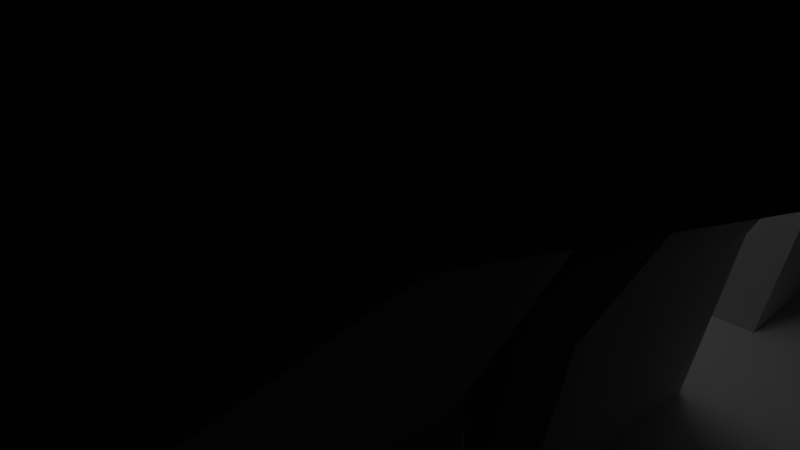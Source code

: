 # Source: Thread_Center_Hole.blend  (saved by Blender 2.63.0; exported with 4.5.12 LTS)
import bpy
from mathutils import Matrix  # noqa: F401  (used for matrix-valued properties, if any)

bpy.ops.wm.read_factory_settings(use_empty=True)
scene = bpy.context.scene
scene.name = 'Scene'

# ---- collections
col_collection_1 = bpy.data.collections.new('Collection 1'); scene.collection.children.link(col_collection_1)

# ---- world
world_world = bpy.data.worlds.new('World'); scene.world = world_world
world_world.color = (0.05088, 0.05088, 0.05088)
world_world.use_sun_shadow = False
world_world.sun_shadow_jitter_overblur = 0.0
world_world.cycles.sampling_method = 'MANUAL'
world_world.cycles.sample_map_resolution = 256

# ---- cameras
cam_camera = bpy.data.cameras.new('Camera')
cam_camera.clip_end = 100.0
cam_camera.lens = 35.0
cam_camera.sensor_width = 32.0
cam_camera.sensor_height = 18.0
cam_camera.ortho_scale = 7.314
cam_camera.dof.focus_distance = 0.0
cam_camera.dof.aperture_fstop = 128.0

# ---- lights
light_lamp = bpy.data.lights.new('Lamp', 'POINT')
light_lamp.transmission_factor = 0.0
light_lamp.cutoff_distance = 30.0
light_lamp.energy = 100.0
light_lamp.shadow_buffer_clip_start = 1.001
light_lamp.shadow_soft_size = 1.0
light_lamp.shadow_maximum_resolution = 0.006
light_lamp.use_absolute_resolution = True
light_lamp.cycles.use_multiple_importance_sampling = False

# ---- meshes
me_cylinder = bpy.data.meshes.new('Cylinder')
me_cylinder.from_pydata([(0.0, 1.0, -1.0), (0.1951, 0.9808, -1.0), (0.3827, 0.9239, -1.0), (0.5556, 0.8315, -1.0), (0.7071, 0.7071, -1.0), (0.8315, 0.5556, -1.0), (0.9239, 0.3827, -1.0), (0.9808, 0.1951, -1.0), (1.0, 7.55e-08, -1.0), (0.9808, -0.1951, -1.0), (0.9239, -0.3827, -1.0), (0.8315, -0.5556, -1.0), (0.7071, -0.7071, -1.0), (0.5556, -0.8315, -1.0), (0.3827, -0.9239, -1.0), (0.1951, -0.9808, -1.0), (-3.258e-07, -1.0, -1.0), (-0.1951, -0.9808, -1.0), (-0.3827, -0.9239, -1.0), (-0.5556, -0.8315, -1.0), (-0.7071, -0.7071, -1.0), (-0.8315, -0.5556, -1.0), (-0.9239, -0.3827, -1.0), (-0.9808, -0.1951, -1.0), (-1.0, 9.656e-07, -1.0), (-0.9808, 0.1951, -1.0), (-0.9239, 0.3827, -1.0), (-0.8315, 0.5556, -1.0), (-0.7071, 0.7071, -1.0), (-0.5556, 0.8315, -1.0), (-0.3827, 0.9239, -1.0), (-0.1951, 0.9808, -1.0), (1.605e-06, 1.0, 1.0), (0.1951, 0.9808, 1.0), (0.3827, 0.9239, 1.0), (0.5556, 0.8315, 1.0), (0.7071, 0.7071, 1.0), (0.8315, 0.5556, 1.0), (0.9239, 0.3827, 1.0), (0.9808, 0.1951, 1.0), (1.0, -2.245e-06, 1.0), (0.9808, -0.1951, 1.0), (0.9239, -0.3827, 1.0), (0.8315, -0.5556, 1.0), (0.7071, -0.7071, 1.0), (0.5556, -0.8315, 1.0), (0.3827, -0.9239, 1.0), (0.1951, -0.9808, 1.0), (9.298e-07, -1.0, 1.0), (-0.1951, -0.9808, 1.0), (-0.3827, -0.9239, 1.0), (-0.5556, -0.8315, 1.0), (-0.7071, -0.7071, 1.0), (-0.8315, -0.5556, 1.0), (-0.9239, -0.3827, 1.0), (-0.9808, -0.1951, 1.0), (-1.0, -4.105e-06, 1.0), (-0.9808, 0.1951, 1.0), (-0.9239, 0.3827, 1.0), (-0.8315, 0.5556, 1.0), (-0.7071, 0.7071, 1.0), (-0.5556, 0.8315, 1.0), (-0.3827, 0.9239, 1.0), (-0.1951, 0.9808, 1.0), (0.0, 0.0, -1.0), (0.0, 0.0, 1.0)], [], [(64, 0, 1), (65, 33, 32), (64, 1, 2), (65, 34, 33), (64, 2, 3), (65, 35, 34), (64, 3, 4), (65, 36, 35), (64, 4, 5), (65, 37, 36), (64, 5, 6), (65, 38, 37), (64, 6, 7), (65, 39, 38), (64, 7, 8), (65, 40, 39), (64, 8, 9), (65, 41, 40), (64, 9, 10), (65, 42, 41), (64, 10, 11), (65, 43, 42), (64, 11, 12), (65, 44, 43), (64, 12, 13), (65, 45, 44), (64, 13, 14), (65, 46, 45), (64, 14, 15), (65, 47, 46), (64, 15, 16), (65, 48, 47), (64, 16, 17), (65, 49, 48), (64, 17, 18), (65, 50, 49), (64, 18, 19), (65, 51, 50), (64, 19, 20), (65, 52, 51), (64, 20, 21), (65, 53, 52), (64, 21, 22), (65, 54, 53), (64, 22, 23), (65, 55, 54), (64, 23, 24), (65, 56, 55), (64, 24, 25), (65, 57, 56), (64, 25, 26), (65, 58, 57), (64, 26, 27), (65, 59, 58), (64, 27, 28), (65, 60, 59), (64, 28, 29), (65, 61, 60), (64, 29, 30), (65, 62, 61), (64, 30, 31), (65, 63, 62), (31, 0, 64), (65, 32, 63), (0, 32, 33, 1), (1, 33, 34, 2), (2, 34, 35, 3), (3, 35, 36, 4), (4, 36, 37, 5), (5, 37, 38, 6), (6, 38, 39, 7), (7, 39, 40, 8), (8, 40, 41, 9), (9, 41, 42, 10), (10, 42, 43, 11), (11, 43, 44, 12), (12, 44, 45, 13), (13, 45, 46, 14), (14, 46, 47, 15), (15, 47, 48, 16), (16, 48, 49, 17), (17, 49, 50, 18), (18, 50, 51, 19), (19, 51, 52, 20), (20, 52, 53, 21), (21, 53, 54, 22), (22, 54, 55, 23), (23, 55, 56, 24), (24, 56, 57, 25), (25, 57, 58, 26), (26, 58, 59, 27), (27, 59, 60, 28), (28, 60, 61, 29), (29, 61, 62, 30), (30, 62, 63, 31), (32, 0, 31, 63)])
me_cylinder.use_remesh_preserve_volume = False
me_cylinder.use_remesh_preserve_attributes = False
me_cylinder.use_mirror_vertex_groups = False
me_cylinder.update()
me_thread_fixed_002 = bpy.data.meshes.new('Thread fixed.002')
me_thread_fixed_002.from_pydata([(-8.248, -8.004, -0.002), (-15.75, -8.006, 0.0), (-4.25, -7.776, -0.002), (-8.586, -8.004, 1.022), (-11.03, -8.004, 1.408), (-4.252, 4.25, -0.002), (-11.75, 2.302, 0.0), (-11.75, 7.996, 0.0), (-8.25, 7.996, -0.002), (-4.254, 7.996, -0.002), (-1.754, -2.25, -0.002), (-15.75, 6.25, 0.0), (-1.754, 1.75, -0.002), (-15.75, -7.982, 0.0), (-4.252, 0.248, -0.002), (-8.25, 2.632, -0.002), (-8.25, -8.004, 0.0), (-4.254, -8.006, -0.002), (-4.454, -8.006, -0.002), (-4.25, 5.974, -0.002), (-4.252, 5.75, -0.002), (-15.75, 7.996, 0.0), (-15.75, 7.75, 0.0), (-4.252, -2.25, -0.002), (-4.252, -2.248, -0.002), (-1.752, -2.25, -0.002), (-1.752, -2.252, -0.002), (-1.752, -3.75, -0.002), (-1.754, -3.75, -0.002), (-4.252, 1.75, -0.002), (-4.252, 1.752, -0.002), (-1.752, 1.75, -0.002), (-1.752, 1.748, -0.002), (-1.752, 0.248, -0.002), (-1.754, 0.248, -0.002), (-1.754, 5.75, -0.002), (-1.752, 5.75, -0.002), (-1.752, 5.748, -0.002), (-1.752, 4.25, -0.002), (-1.754, 4.25, -0.002), (-8.284, -8.004, 0.34), (-8.284, 7.996, 0.34), (-8.586, 7.996, 1.022), (-8.546, 7.996, 0.972), (-9.46, -8.004, 1.656), (-9.66, 7.996, 1.716), (-11.03, 7.996, 1.408), (-10.97, 7.996, 1.454), (-8.342, 7.996, 0.532), (-9.46, 7.996, 1.656), (-9.332, 7.996, 1.616), (-10.54, 7.996, 1.656), (-11.66, 7.996, 0.532), (-8.546, -8.004, 0.972), (-9.332, -8.004, 1.616), (-10.97, -8.004, 1.454), (-11.62, -8.004, 0.668), (-11.75, -8.004, 0.0), (-8.764, 7.996, 1.236), (-8.974, 7.996, 1.408), (-10.34, -8.004, 1.716), (-10.0, 7.996, 1.748), (-10.34, 7.996, 1.716), (-11.24, 7.996, 1.236), (-11.42, 7.996, 1.022), (-11.62, 7.996, 0.668), (-8.764, -8.004, 1.236), (-9.66, -8.004, 1.716), (-10.0, -8.004, 1.75), (-11.24, -8.004, 1.236), (-8.384, 7.996, 0.668), (-8.384, -8.004, 0.668), (-8.342, -8.004, 0.532), (-9.028, 7.996, 1.454), (-9.028, -8.004, 1.454), (-8.974, -8.004, 1.408), (-10.67, 7.996, 1.616), (-10.67, -8.004, 1.616), (-10.54, -8.004, 1.656), (-11.46, 7.996, 0.972), (-11.46, -8.004, 0.972), (-11.42, -8.004, 1.022), (-11.72, 7.996, 0.34), (-11.72, -8.004, 0.34), (-11.66, -8.004, 0.532), (-4.53, 7.996, 1.756), (-5.348, 7.996, 3.36), (-6.62, 7.996, 4.632), (-8.222, 7.996, 5.448), (-10.0, 7.996, 5.732), (-11.78, 7.996, 5.45), (-13.38, 7.996, 4.634), (-14.65, 7.996, 3.362), (-15.75, 3.75, 0.0), (-15.47, 7.996, 1.758), (-4.252, -7.75, -0.002), (-4.252, -6.25, -0.002), (-4.53, -8.006, 1.756), (-5.348, -8.006, 3.36), (-6.62, -8.006, 4.632), (-8.222, -8.006, 5.448), (-10.0, -8.006, 5.732), (-11.78, -8.006, 5.45), (-13.38, -8.006, 4.634), (-14.65, -8.006, 3.362), (-15.47, -8.006, 1.758), (-15.75, -4.25, 0.0), (-18.25, -4.25, 0.0), (-15.75, -5.75, 0.0), (-18.25, -5.75, 0.0), (-15.47, -5.55, 1.778), (-17.85, -5.55, 2.55), (-17.85, -4.05, 2.55), (-15.47, -4.05, 1.778), (-14.65, -3.85, 3.38), (-16.67, -3.85, 4.85), (-14.65, -5.35, 3.38), (-16.67, -5.35, 4.85), (-13.38, -5.15, 4.652), (-14.85, -5.15, 6.676), (-14.85, -3.65, 6.676), (-13.38, -3.65, 4.652), (-11.78, -3.45, 5.47), (-12.55, -3.45, 7.848), (-11.78, -4.95, 5.47), (-12.55, -4.95, 7.848), (-10.0, -4.75, 5.75), (-10.0, -4.75, 8.25), (-10.0, -3.25, 8.25), (-10.0, -3.25, 5.75), (-8.222, -3.05, 5.468), (-7.45, -3.05, 7.846), (-8.222, -4.55, 5.468), (-7.45, -4.55, 7.846), (-6.62, -4.35, 4.65), (-5.15, -4.35, 6.674), (-5.15, -2.85, 6.674), (-6.62, -2.85, 4.65), (-5.348, -2.65, 3.378), (-3.324, -2.65, 4.848), (-5.348, -4.15, 3.378), (-3.324, -4.15, 4.848), (-4.53, -3.95, 1.776), (-4.252, -3.75, -0.002), (-2.152, -3.95, 2.548), (-1.75, -3.75, 0.0), (-1.75, -2.25, 0.0), (-2.152, -2.45, 2.548), (-4.25, -2.25, 0.0), (-4.53, -2.45, 1.776), (-15.75, -0.25, 0.0), (-18.25, -0.25, 0.0), (-15.75, -1.75, 0.0), (-18.25, -1.75, 0.0), (-15.47, -1.55, 1.778), (-17.85, -1.55, 2.55), (-17.85, -0.05, 2.55), (-15.47, -0.05, 1.778), (-14.65, 0.15, 3.38), (-16.67, 0.15, 4.85), (-14.65, -1.35, 3.38), (-16.67, -1.35, 4.85), (-13.38, -1.15, 4.652), (-14.85, -1.15, 6.676), (-14.85, 0.35, 6.676), (-13.38, 0.35, 4.652), (-11.78, 0.55, 5.47), (-12.55, 0.55, 7.848), (-11.78, -0.95, 5.47), (-12.55, -0.95, 7.848), (-10.0, -0.75, 5.75), (-10.0, -0.75, 8.25), (-10.0, 0.75, 8.25), (-10.0, 0.75, 5.75), (-8.222, 0.95, 5.468), (-7.45, 0.95, 7.846), (-8.222, -0.55, 5.468), (-7.45, -0.55, 7.846), (-6.62, -0.35, 4.65), (-5.15, -0.35, 6.674), (-5.15, 1.15, 6.674), (-6.62, 1.15, 4.65), (-5.348, 1.35, 3.378), (-3.324, 1.35, 4.848), (-5.348, -0.15, 3.378), (-3.324, -0.15, 4.848), (-4.53, 0.05, 1.776), (-4.25, 0.248, 0.0), (-2.152, 0.05, 2.548), (-1.75, 0.248, 0.0), (-1.75, 1.75, 0.0), (-2.152, 1.55, 2.548), (-4.25, 1.75, 0.0), (-4.53, 1.55, 1.776), (-18.25, 3.75, 0.0), (-15.75, 2.25, 0.0), (-18.25, 2.25, 0.0), (-15.47, 2.45, 1.778), (-17.85, 2.45, 2.55), (-15.47, 3.95, 1.778), (-17.85, 3.95, 2.55), (-14.65, 4.15, 3.38), (-16.67, 4.15, 4.85), (-14.65, 2.65, 3.38), (-16.67, 2.65, 4.85), (-13.38, 2.85, 4.652), (-14.85, 2.85, 6.676), (-13.38, 4.35, 4.652), (-14.85, 4.35, 6.676), (-11.78, 4.55, 5.47), (-12.55, 4.55, 7.848), (-11.78, 3.05, 5.47), (-12.55, 3.05, 7.848), (-10.0, 3.25, 5.75), (-10.0, 3.25, 8.25), (-10.0, 4.75, 5.75), (-10.0, 4.75, 8.25), (-8.222, 4.95, 5.468), (-7.45, 4.95, 7.846), (-8.222, 3.45, 5.468), (-7.45, 3.45, 7.846), (-6.62, 3.65, 4.65), (-5.15, 3.65, 6.674), (-6.62, 5.15, 4.65), (-5.15, 5.15, 6.674), (-5.348, 5.35, 3.378), (-3.324, 5.35, 4.848), (-5.348, 3.85, 3.378), (-3.324, 3.85, 4.848), (-4.53, 4.05, 1.776), (-4.25, 4.25, 0.0), (-2.152, 4.05, 2.548), (-1.75, 4.25, 0.0), (-4.53, 5.55, 1.776), (-1.75, 5.75, 0.0), (-2.152, 5.55, 2.548), (-4.25, 5.75, 0.0)], [], [(2, 15, 95), (15, 96, 95), (15, 143, 96), (0, 16, 15), (18, 0, 15), (30, 29, 15), (15, 8, 30), (93, 11, 6), (6, 57, 93), (6, 11, 22), (22, 21, 6), (8, 20, 39), (39, 5, 8), (10, 26, 27), (27, 23, 10), (108, 57, 13), (1, 13, 57), (57, 105, 1), (236, 9, 85), (236, 19, 9), (187, 148, 24), (24, 14, 187), (23, 148, 146), (146, 10, 23), (230, 192, 30), (30, 5, 230), (12, 33, 34), (34, 29, 12), (29, 192, 190), (190, 12, 29), (236, 35, 20), (236, 234, 35), (14, 15, 29), (29, 34, 14), (15, 2, 18), (2, 17, 18), (8, 9, 19), (8, 15, 40), (40, 41, 8), (41, 85, 8), (0, 18, 40), (16, 0, 40), (82, 7, 21), (21, 94, 82), (105, 110, 13), (13, 1, 105), (97, 2, 95), (2, 97, 17), (108, 109, 107), (107, 106, 108), (27, 26, 146), (146, 145, 27), (28, 145, 143), (152, 153, 151), (151, 150, 152), (33, 32, 190), (190, 189, 33), (34, 189, 187), (187, 14, 34), (194, 93, 195), (195, 196, 194), (35, 36, 37), (37, 39, 35), (38, 37, 234), (234, 232, 38), (39, 232, 230), (230, 5, 39), (53, 3, 42), (42, 43, 53), (49, 50, 54), (54, 45, 49), (55, 4, 46), (46, 47, 55), (53, 43, 70), (70, 71, 53), (59, 87, 86), (86, 58, 59), (54, 50, 73), (73, 74, 54), (88, 87, 73), (73, 50, 88), (90, 89, 61), (61, 62, 90), (55, 47, 76), (76, 77, 55), (64, 92, 91), (91, 63, 64), (56, 65, 79), (79, 80, 56), (57, 6, 82), (82, 83, 57), (40, 72, 70), (70, 48, 40), (66, 75, 73), (73, 59, 66), (60, 78, 76), (76, 51, 60), (69, 81, 79), (79, 64, 69), (56, 84, 82), (82, 52, 56), (3, 66, 58), (58, 42, 3), (68, 60, 61), (61, 67, 68), (4, 69, 63), (63, 46, 4), (70, 43, 86), (86, 85, 70), (61, 89, 88), (76, 47, 91), (91, 90, 76), (79, 94, 92), (92, 64, 79), (40, 18, 97), (97, 72, 40), (53, 97, 98), (98, 3, 53), (98, 99, 66), (66, 3, 98), (54, 99, 100), (100, 44, 54), (100, 101, 67), (67, 44, 100), (60, 101, 102), (102, 78, 60), (55, 102, 103), (103, 4, 55), (103, 104, 69), (69, 4, 103), (56, 104, 105), (105, 84, 56), (30, 8, 5), (23, 15, 24), (143, 15, 23), (93, 57, 195), (195, 57, 150), (7, 6, 21), (7, 82, 6), (150, 57, 152), (152, 57, 106), (106, 57, 108), (20, 8, 19), (28, 23, 27), (23, 28, 143), (85, 9, 8), (26, 10, 25), (25, 10, 146), (12, 31, 32), (190, 31, 12), (22, 11, 94), (94, 11, 93), (33, 12, 32), (37, 38, 39), (110, 108, 13), (152, 106, 154), (106, 107, 113), (14, 24, 15), (195, 150, 197), (150, 151, 157), (93, 194, 199), (20, 35, 39), (16, 40, 15), (97, 18, 17), (236, 20, 19), (22, 94, 21), (24, 148, 23), (146, 26, 25), (145, 28, 27), (30, 192, 29), (190, 32, 31), (189, 34, 33), (35, 234, 36), (234, 37, 36), (232, 39, 38), (42, 58, 86), (88, 49, 45), (46, 63, 91), (48, 41, 40), (85, 41, 48), (86, 43, 42), (44, 45, 54), (67, 45, 44), (67, 61, 45), (45, 61, 88), (51, 62, 60), (90, 62, 51), (91, 47, 46), (52, 65, 56), (94, 65, 52), (60, 68, 101), (48, 70, 85), (87, 59, 73), (50, 49, 88), (51, 76, 90), (52, 82, 94), (53, 71, 97), (54, 74, 99), (55, 77, 102), (56, 80, 104), (57, 83, 105), (66, 59, 58), (62, 61, 60), (69, 64, 63), (94, 79, 65), (75, 66, 99), (68, 67, 101), (81, 69, 104), (71, 70, 72), (72, 97, 71), (74, 73, 75), (75, 99, 74), (77, 76, 78), (78, 102, 77), (80, 79, 81), (81, 104, 80), (83, 82, 84), (84, 105, 83), (236, 85, 233), (233, 86, 225), (86, 233, 85), (225, 87, 223), (87, 225, 86), (223, 88, 217), (88, 223, 87), (217, 89, 215), (89, 217, 88), (215, 90, 209), (90, 215, 89), (209, 91, 207), (91, 209, 90), (207, 92, 201), (92, 207, 91), (201, 94, 199), (94, 201, 92), (94, 93, 199), (97, 95, 96), (143, 97, 96), (97, 143, 142), (142, 98, 97), (98, 142, 140), (140, 99, 98), (99, 140, 134), (134, 100, 99), (100, 134, 132), (132, 101, 100), (101, 132, 126), (126, 102, 101), (102, 126, 124), (124, 103, 102), (103, 124, 118), (118, 104, 103), (104, 118, 116), (116, 105, 104), (105, 116, 110), (154, 106, 113), (113, 107, 112), (107, 109, 111), (111, 112, 107), (109, 108, 110), (110, 111, 109), (111, 110, 116), (116, 117, 111), (112, 111, 117), (117, 115, 112), (112, 114, 113), (114, 112, 115), (113, 160, 154), (160, 113, 114), (114, 162, 160), (162, 114, 121), (115, 121, 114), (121, 115, 120), (115, 117, 119), (119, 120, 115), (117, 116, 118), (118, 119, 117), (119, 118, 124), (124, 125, 119), (120, 119, 125), (125, 123, 120), (120, 122, 121), (122, 120, 123), (121, 168, 162), (168, 121, 122), (122, 170, 168), (170, 122, 129), (123, 129, 122), (129, 123, 128), (123, 125, 127), (127, 128, 123), (125, 124, 126), (126, 127, 125), (127, 126, 132), (132, 133, 127), (128, 127, 133), (133, 131, 128), (128, 130, 129), (130, 128, 131), (129, 176, 170), (176, 129, 130), (130, 178, 176), (178, 130, 137), (131, 137, 130), (137, 131, 136), (131, 133, 135), (135, 136, 131), (133, 132, 134), (134, 135, 133), (135, 134, 140), (140, 141, 135), (136, 135, 141), (141, 139, 136), (136, 138, 137), (138, 136, 139), (137, 184, 178), (184, 137, 138), (138, 186, 184), (186, 138, 149), (139, 149, 138), (149, 139, 147), (139, 141, 144), (144, 147, 139), (141, 140, 142), (142, 144, 141), (144, 142, 143), (143, 145, 144), (147, 144, 145), (145, 146, 147), (147, 148, 149), (148, 147, 146), (149, 187, 186), (187, 149, 148), (197, 150, 157), (157, 151, 156), (151, 153, 155), (155, 156, 151), (153, 152, 154), (154, 155, 153), (155, 154, 160), (160, 161, 155), (156, 155, 161), (161, 159, 156), (156, 158, 157), (158, 156, 159), (157, 203, 197), (203, 157, 158), (158, 205, 203), (205, 158, 165), (159, 165, 158), (165, 159, 164), (159, 161, 163), (163, 164, 159), (161, 160, 162), (162, 163, 161), (163, 162, 168), (168, 169, 163), (164, 163, 169), (169, 167, 164), (164, 166, 165), (166, 164, 167), (165, 211, 205), (211, 165, 166), (166, 213, 211), (213, 166, 173), (167, 173, 166), (173, 167, 172), (167, 169, 171), (171, 172, 167), (169, 168, 170), (170, 171, 169), (171, 170, 176), (176, 177, 171), (172, 171, 177), (177, 175, 172), (172, 174, 173), (174, 172, 175), (173, 219, 213), (219, 173, 174), (174, 221, 219), (221, 174, 181), (175, 181, 174), (181, 175, 180), (175, 177, 179), (179, 180, 175), (177, 176, 178), (178, 179, 177), (179, 178, 184), (184, 185, 179), (180, 179, 185), (185, 183, 180), (180, 182, 181), (182, 180, 183), (181, 227, 221), (227, 181, 182), (182, 229, 227), (229, 182, 193), (183, 193, 182), (193, 183, 191), (183, 185, 188), (188, 191, 183), (185, 184, 186), (186, 188, 185), (188, 186, 187), (187, 189, 188), (191, 188, 189), (189, 190, 191), (191, 192, 193), (192, 191, 190), (193, 230, 229), (230, 193, 192), (199, 194, 200), (194, 196, 198), (198, 200, 194), (196, 195, 197), (197, 198, 196), (198, 197, 203), (203, 204, 198), (200, 198, 204), (204, 202, 200), (200, 201, 199), (201, 200, 202), (202, 207, 201), (207, 202, 208), (202, 204, 206), (206, 208, 202), (204, 203, 205), (205, 206, 204), (206, 205, 211), (211, 212, 206), (208, 206, 212), (212, 210, 208), (208, 209, 207), (209, 208, 210), (210, 215, 209), (215, 210, 216), (210, 212, 214), (214, 216, 210), (212, 211, 213), (213, 214, 212), (214, 213, 219), (219, 220, 214), (216, 214, 220), (220, 218, 216), (216, 217, 215), (217, 216, 218), (218, 223, 217), (223, 218, 224), (218, 220, 222), (222, 224, 218), (220, 219, 221), (221, 222, 220), (222, 221, 227), (227, 228, 222), (224, 222, 228), (228, 226, 224), (224, 225, 223), (225, 224, 226), (226, 233, 225), (233, 226, 235), (226, 228, 231), (231, 235, 226), (228, 227, 229), (229, 231, 228), (231, 229, 230), (230, 232, 231), (235, 231, 232), (232, 234, 235), (235, 236, 233), (236, 235, 234)])
me_thread_fixed_002.use_remesh_preserve_volume = False
me_thread_fixed_002.use_remesh_preserve_attributes = False
me_thread_fixed_002.use_mirror_vertex_groups = False
me_thread_fixed_002.update()
me_thread_fixed_001 = bpy.data.meshes.new('Thread fixed.001')
me_thread_fixed_001.from_pydata([(17.85, 7.55, 2.548), (15.75, 7.75, 0.0), (15.47, 7.55, 1.776), (18.25, 7.75, 0.0), (18.25, 6.25, 0.0), (17.85, 6.05, 2.548), (15.47, 6.05, 1.776), (15.75, 6.25, 0.0), (16.67, 5.85, 4.848), (14.65, 5.85, 3.378), (16.67, 7.35, 4.848), (14.65, 7.35, 3.378), (14.85, 7.15, 6.674), (13.38, 7.15, 4.65), (14.85, 5.65, 6.674), (13.38, 5.65, 4.65), (12.55, 5.45, 7.846), (11.77, 5.45, 5.468), (12.55, 6.95, 7.846), (11.77, 6.95, 5.468), (9.998, 6.75, 8.248), (9.998, 6.75, 5.748), (9.998, 5.25, 8.248), (9.998, 5.25, 5.748), (7.448, 5.05, 7.846), (8.222, 5.05, 5.468), (7.448, 6.55, 7.846), (8.222, 6.55, 5.468), (5.148, 6.35, 6.674), (6.618, 6.35, 4.65), (5.148, 4.85, 6.674), (6.618, 4.85, 4.65), (3.322, 4.65, 4.848), (5.346, 4.65, 3.378), (3.322, 6.15, 4.848), (5.346, 6.15, 3.378), (2.15, 5.95, 2.548), (4.528, 5.95, 1.776), (2.15, 4.45, 2.548), (4.528, 4.45, 1.776), (15.47, 3.55, 1.776), (17.85, 3.55, 2.548), (15.75, 3.75, 0.0), (18.25, 2.25, 0.0), (18.25, 3.75, 0.0), (17.85, 2.05, 2.548), (15.47, 2.05, 1.776), (15.75, 2.25, 0.0), (16.67, 1.85, 4.848), (14.65, 1.85, 3.378), (16.67, 3.35, 4.848), (14.65, 3.35, 3.378), (13.38, 3.15, 4.65), (14.85, 3.15, 6.674), (14.85, 1.65, 6.674), (13.38, 1.65, 4.65), (12.55, 1.45, 7.846), (11.77, 1.45, 5.468), (12.55, 2.95, 7.846), (11.77, 2.95, 5.468), (9.998, 2.75, 5.748), (9.998, 2.75, 8.248), (9.998, 1.25, 8.248), (9.998, 1.25, 5.748), (7.448, 1.05, 7.846), (8.222, 1.05, 5.468), (7.448, 2.55, 7.846), (8.222, 2.55, 5.468), (6.618, 2.35, 4.65), (5.148, 2.35, 6.674), (5.148, 0.85, 6.674), (6.618, 0.85, 4.65), (3.322, 0.65, 4.848), (5.346, 0.65, 3.378), (3.322, 2.15, 4.848), (5.346, 2.15, 3.378), (4.528, 1.95, 1.776), (2.15, 1.95, 2.548), (2.15, 0.45, 2.548), (4.528, 0.45, 1.776), (15.47, -0.45, 1.776), (15.75, -0.25, 0.0), (17.85, -0.45, 2.548), (18.25, -1.75, 0.0), (18.25, -0.25, 0.0), (17.85, -1.95, 2.548), (15.47, -1.95, 1.776), (15.75, -1.75, 0.0), (16.67, -2.15, 4.848), (14.65, -2.15, 3.378), (16.67, -0.65, 4.848), (14.65, -0.65, 3.378), (13.38, -0.85, 4.65), (14.85, -0.85, 6.674), (14.85, -2.35, 6.674), (13.38, -2.35, 4.65), (12.55, -2.55, 7.846), (11.77, -2.55, 5.468), (12.55, -1.05, 7.846), (11.77, -1.05, 5.468), (9.998, -1.25, 5.748), (9.998, -1.25, 8.248), (9.998, -2.75, 8.248), (9.998, -2.75, 5.748), (7.448, -2.95, 7.846), (8.222, -2.95, 5.468), (7.448, -1.45, 7.846), (8.222, -1.45, 5.468), (6.618, -1.65, 4.65), (5.148, -1.65, 6.674), (5.148, -3.15, 6.674), (6.618, -3.15, 4.65), (3.322, -3.35, 4.848), (5.346, -3.35, 3.378), (3.322, -1.85, 4.848), (5.346, -1.85, 3.378), (4.528, -2.05, 1.776), (2.15, -2.05, 2.548), (2.15, -3.55, 2.548), (4.528, -3.55, 1.776), (15.47, -4.45, 1.776), (15.75, -4.25, 0.0), (17.85, -4.45, 2.548), (17.85, -5.95, 2.548), (18.25, -5.75, 0.0), (15.47, -5.95, 1.776), (15.75, -5.75, 0.0), (16.67, -6.15, 4.848), (14.65, -6.15, 3.378), (16.67, -4.65, 4.848), (14.65, -4.65, 3.378), (13.38, -4.85, 4.65), (14.85, -4.85, 6.674), (14.85, -6.35, 6.674), (13.38, -6.35, 4.65), (12.55, -6.55, 7.846), (11.77, -6.55, 5.468), (12.55, -5.05, 7.846), (11.77, -5.05, 5.468), (9.998, -5.25, 5.748), (9.998, -5.25, 8.248), (9.998, -6.75, 8.248), (9.998, -6.75, 5.748), (7.448, -6.95, 7.846), (8.222, -6.95, 5.468), (7.448, -5.45, 7.846), (8.222, -5.45, 5.468), (6.618, -5.65, 4.65), (5.148, -5.65, 6.674), (5.148, -7.15, 6.674), (6.618, -7.15, 4.65), (3.322, -7.35, 4.848), (5.346, -7.35, 3.378), (3.322, -5.85, 4.848), (5.346, -5.85, 3.378), (4.528, -6.05, 1.776), (2.15, -6.05, 2.548), (2.15, -7.55, 2.548), (4.528, -7.55, 1.776), (4.248, -8.006, 0.018), (4.528, -8.006, 1.796), (5.346, -8.006, 3.398), (6.618, -8.006, 4.67), (8.222, -8.006, 5.488), (10.0, -8.006, 5.768), (11.77, -8.006, 5.488), (13.38, -8.006, 4.67), (14.65, -8.006, 3.398), (15.47, -8.006, 1.796), (15.75, -8.006, 0.018), (4.248, 7.996, 0.018), (4.528, 7.996, 1.796), (5.346, 7.996, 3.398), (6.618, 7.996, 4.67), (8.222, 7.996, 5.488), (10.0, 7.996, 5.768), (11.77, 7.996, 5.488), (13.38, 7.996, 4.67), (14.65, 7.996, 3.398), (15.47, 7.996, 1.796), (15.75, 7.996, 0.018), (8.59, -8.004, 1.028), (8.544, -8.004, 0.972), (8.544, 7.996, 0.972), (9.462, -8.004, 1.656), (9.33, -8.004, 1.616), (9.33, 7.996, 1.616), (11.02, -8.004, 1.412), (10.97, -8.004, 1.454), (10.97, 7.996, 1.454), (11.65, -8.004, 0.542), (11.62, -8.004, 0.668), (11.62, 7.996, 0.668), (8.762, -8.004, 1.236), (11.24, -8.004, 1.236), (11.72, -8.004, 0.34), (8.59, 7.996, 1.028), (8.762, 7.996, 1.236), (10.67, 7.996, 1.616), (11.02, 7.996, 1.412), (11.24, 7.996, 1.236), (11.45, 7.996, 0.972), (11.65, 7.996, 0.542), (11.72, 7.996, 0.34), (8.25, -8.004, 0.004), (8.282, -8.004, 0.34), (8.382, -8.004, 0.668), (9.026, -8.004, 1.454), (9.658, -8.004, 1.716), (10.0, -8.004, 1.748), (10.67, -8.004, 1.616), (11.45, -8.004, 0.972), (9.462, 7.996, 1.656), (10.34, 7.996, 1.716), (10.0, 7.996, 1.75), (10.54, 7.996, 1.656), (11.75, 7.996, 0.004), (8.382, 7.996, 0.668), (8.344, 7.996, 0.542), (9.026, 7.996, 1.454), (8.976, 7.996, 1.412), (9.658, 7.996, 1.716), (10.34, -8.004, 1.716), (10.54, -8.004, 1.656), (11.41, 7.996, 1.028), (11.75, 7.996, 0.0), (8.282, 7.996, 0.34), (17.62, 7.75, 0.0), (16.12, 6.25, 0.0), (18.01, 6.25, 0.0), (1.75, 0.248, 0.0), (1.75, 1.748, 0.0), (4.25, 1.75, 0.0), (1.752, 1.75, 0.0), (4.25, 4.25, 0.0), (4.25, 1.752, 0.0), (1.752, 4.25, 0.0), (1.75, -3.75, 0.0), (1.75, -2.252, 0.0), (15.75, -7.982, 0.0), (15.75, 7.996, 0.0), (15.75, -8.006, 0.0), (4.252, -8.006, 0.0), (4.452, -8.006, 0.0), (4.248, -7.776, 0.0), (4.248, -7.848, 0.0), (4.25, 0.248, 0.0), (1.752, 0.248, 0.0), (4.25, 5.75, 0.0), (1.752, 5.75, 0.0), (1.75, 5.748, 0.0), (4.25, -2.25, 0.0), (1.752, -2.25, 0.0), (4.25, -2.248, 0.0), (18.25, -4.25, 0.0), (1.75, 4.25, 0.0), (1.75, 1.75, 0.0), (1.75, -6.252, 0.0), (1.75, -7.75, 0.0), (4.25, -6.25, 0.0), (1.752, -7.75, 0.0), (8.246, -8.004, 0.0), (1.75, -2.25, 0.0), (1.75, -6.25, 0.0), (1.752, -6.25, 0.0), (4.252, 7.996, 0.0), (4.248, 5.974, 0.0), (1.752, -3.75, 0.0), (4.25, -3.75, 0.0), (4.25, -7.75, 0.0), (8.25, 2.632, -0.002), (11.75, -8.004, 0.0), (11.75, -8.004, 0.004), (11.75, 2.25, 0.0), (11.75, 2.302, 0.0), (4.25, -6.248, 0.0), (8.25, -8.004, 0.0), (8.25, 7.996, 0.0), (8.344, -8.004, 0.542), (8.976, -8.004, 1.412), (11.41, -8.004, 1.028), (8.25, 7.996, 0.004), (1.75, 5.75, 0.0)], [], [(0, 1, 2), (3, 0, 4), (0, 5, 4), (5, 6, 7), (6, 5, 8), (8, 9, 6), (5, 0, 10), (10, 8, 5), (10, 0, 2), (10, 2, 11), (11, 12, 10), (12, 11, 13), (8, 10, 12), (12, 14, 8), (9, 8, 14), (14, 15, 9), (15, 14, 16), (16, 17, 15), (14, 12, 18), (18, 16, 14), (13, 18, 12), (18, 13, 19), (19, 20, 18), (20, 19, 21), (16, 18, 20), (20, 22, 16), (17, 16, 22), (22, 23, 17), (23, 22, 24), (24, 25, 23), (22, 20, 26), (26, 24, 22), (21, 26, 20), (26, 21, 27), (27, 28, 26), (28, 27, 29), (24, 26, 28), (28, 30, 24), (25, 24, 30), (30, 31, 25), (31, 30, 32), (32, 33, 31), (30, 28, 34), (34, 32, 30), (29, 34, 28), (34, 29, 35), (35, 36, 34), (36, 35, 37), (32, 34, 36), (36, 38, 32), (33, 32, 38), (38, 39, 33), (40, 7, 6), (41, 42, 40), (43, 44, 41), (41, 45, 43), (45, 46, 47), (46, 45, 48), (48, 49, 46), (45, 41, 50), (50, 48, 45), (40, 50, 41), (50, 40, 51), (6, 51, 40), (51, 6, 9), (9, 52, 51), (52, 9, 15), (51, 53, 50), (53, 51, 52), (48, 50, 53), (53, 54, 48), (49, 48, 54), (54, 55, 49), (55, 54, 56), (56, 57, 55), (54, 53, 58), (58, 56, 54), (52, 58, 53), (58, 52, 59), (15, 59, 52), (59, 15, 17), (17, 60, 59), (60, 17, 23), (59, 61, 58), (61, 59, 60), (56, 58, 61), (61, 62, 56), (57, 56, 62), (62, 63, 57), (63, 62, 64), (64, 65, 63), (62, 61, 66), (66, 64, 62), (60, 66, 61), (66, 60, 67), (23, 67, 60), (67, 23, 25), (25, 68, 67), (68, 25, 31), (67, 69, 66), (69, 67, 68), (64, 66, 69), (69, 70, 64), (65, 64, 70), (70, 71, 65), (71, 70, 72), (72, 73, 71), (70, 69, 74), (74, 72, 70), (68, 74, 69), (74, 68, 75), (31, 75, 68), (75, 31, 33), (33, 76, 75), (76, 33, 39), (75, 77, 74), (77, 75, 76), (72, 74, 77), (77, 78, 72), (73, 72, 78), (78, 79, 73), (47, 80, 81), (80, 47, 46), (82, 81, 80), (83, 84, 82), (82, 85, 83), (85, 86, 87), (86, 85, 88), (88, 89, 86), (85, 82, 90), (90, 88, 85), (80, 90, 82), (90, 80, 91), (46, 91, 80), (91, 46, 49), (49, 92, 91), (92, 49, 55), (91, 93, 90), (93, 91, 92), (88, 90, 93), (93, 94, 88), (89, 88, 94), (94, 95, 89), (95, 94, 96), (96, 97, 95), (94, 93, 98), (98, 96, 94), (92, 98, 93), (98, 92, 99), (55, 99, 92), (99, 55, 57), (57, 100, 99), (100, 57, 63), (99, 101, 98), (101, 99, 100), (96, 98, 101), (101, 102, 96), (97, 96, 102), (102, 103, 97), (103, 102, 104), (104, 105, 103), (102, 101, 106), (106, 104, 102), (100, 106, 101), (106, 100, 107), (63, 107, 100), (107, 63, 65), (65, 108, 107), (108, 65, 71), (107, 109, 106), (109, 107, 108), (104, 106, 109), (109, 110, 104), (105, 104, 110), (110, 111, 105), (111, 110, 112), (112, 113, 111), (110, 109, 114), (114, 112, 110), (108, 114, 109), (114, 108, 115), (71, 115, 108), (115, 71, 73), (73, 116, 115), (116, 73, 79), (115, 117, 114), (117, 115, 116), (112, 114, 117), (117, 118, 112), (113, 112, 118), (118, 119, 113), (87, 120, 121), (120, 87, 86), (122, 121, 120), (122, 123, 124), (123, 125, 126), (125, 123, 127), (127, 128, 125), (123, 122, 129), (129, 127, 123), (120, 129, 122), (129, 120, 130), (86, 130, 120), (130, 86, 89), (89, 131, 130), (131, 89, 95), (130, 132, 129), (132, 130, 131), (127, 129, 132), (132, 133, 127), (128, 127, 133), (133, 134, 128), (134, 133, 135), (135, 136, 134), (133, 132, 137), (137, 135, 133), (131, 137, 132), (137, 131, 138), (95, 138, 131), (138, 95, 97), (97, 139, 138), (139, 97, 103), (138, 140, 137), (140, 138, 139), (135, 137, 140), (140, 141, 135), (136, 135, 141), (141, 142, 136), (142, 141, 143), (143, 144, 142), (141, 140, 145), (145, 143, 141), (139, 145, 140), (145, 139, 146), (103, 146, 139), (146, 103, 105), (105, 147, 146), (147, 105, 111), (146, 148, 145), (148, 146, 147), (143, 145, 148), (148, 149, 143), (144, 143, 149), (149, 150, 144), (150, 149, 151), (151, 152, 150), (149, 148, 153), (153, 151, 149), (147, 153, 148), (153, 147, 154), (111, 154, 147), (154, 111, 113), (113, 155, 154), (155, 113, 119), (154, 156, 153), (156, 154, 155), (151, 153, 156), (156, 157, 151), (152, 151, 157), (157, 158, 152), (159, 160, 158), (160, 161, 152), (152, 158, 160), (161, 162, 150), (150, 152, 161), (162, 163, 144), (144, 150, 162), (164, 142, 144), (144, 163, 164), (164, 165, 136), (136, 142, 164), (165, 166, 134), (134, 136, 165), (166, 167, 128), (128, 134, 166), (167, 168, 125), (125, 128, 167), (168, 169, 126), (126, 125, 168), (170, 37, 171), (171, 35, 172), (35, 171, 37), (172, 29, 173), (29, 172, 35), (173, 27, 174), (27, 173, 29), (175, 27, 21), (27, 175, 174), (175, 19, 176), (19, 175, 21), (176, 13, 177), (13, 176, 19), (177, 11, 178), (11, 177, 13), (178, 2, 179), (2, 178, 11), (179, 1, 180), (1, 179, 2), (181, 161, 182), (182, 183, 181), (184, 163, 185), (185, 186, 184), (187, 166, 188), (188, 189, 187), (190, 168, 191), (191, 192, 190), (181, 193, 161), (187, 194, 166), (190, 195, 168), (193, 196, 197), (176, 189, 198), (194, 199, 200), (178, 192, 201), (195, 202, 203), (159, 204, 205), (206, 182, 161), (207, 185, 163), (164, 208, 209), (210, 188, 166), (211, 191, 168), (172, 196, 183), (212, 186, 174), (213, 214, 176), (198, 215, 176), (180, 216, 203), (171, 217, 218), (173, 219, 220), (174, 221, 212), (212, 221, 208), (215, 213, 176), (222, 213, 223), (223, 213, 210), (178, 201, 224), (180, 225, 216), (164, 209, 222), (218, 226, 171), (220, 197, 173), (224, 200, 178), (1, 0, 227), (0, 3, 227), (1, 227, 4), (227, 3, 4), (7, 228, 5), (228, 229, 5), (229, 4, 5), (4, 229, 1), (229, 228, 1), (228, 7, 1), (230, 78, 231), (76, 232, 233), (39, 234, 235), (234, 39, 236), (237, 118, 238), (169, 239, 126), (180, 1, 240), (239, 169, 241), (159, 242, 243), (159, 244, 245), (245, 242, 159), (246, 79, 247), (37, 248, 249), (248, 250, 249), (42, 7, 40), (44, 42, 41), (82, 84, 81), (116, 251, 252), (246, 253, 79), (122, 124, 254), (250, 255, 38), (236, 255, 250), (231, 233, 230), (231, 256, 233), (238, 252, 237), (126, 124, 123), (257, 258, 157), (258, 259, 260), (159, 243, 261), (238, 262, 252), (122, 254, 121), (126, 254, 124), (263, 264, 257), (265, 266, 170), (47, 43, 45), (87, 83, 85), (119, 267, 268), (268, 267, 251), (158, 260, 269), (234, 270, 235), (235, 270, 232), (246, 270, 253), (155, 259, 264), (236, 270, 234), (248, 270, 236), (87, 271, 81), (81, 271, 47), (121, 271, 87), (271, 272, 273), (273, 274, 7), (273, 272, 274), (268, 275, 119), (7, 274, 225), (251, 270, 268), (253, 270, 251), (276, 270, 277), (268, 270, 275), (205, 278, 160), (160, 159, 205), (160, 278, 206), (206, 161, 160), (193, 279, 162), (162, 161, 193), (162, 279, 207), (207, 163, 162), (163, 184, 208), (208, 164, 163), (222, 223, 165), (165, 164, 222), (165, 223, 210), (210, 166, 165), (194, 280, 167), (167, 166, 194), (167, 280, 211), (211, 168, 167), (195, 272, 169), (169, 168, 195), (173, 174, 186), (186, 219, 173), (214, 175, 176), (177, 199, 189), (189, 176, 177), (179, 202, 192), (192, 178, 179), (170, 281, 277), (277, 265, 170), (277, 281, 204), (277, 204, 276), (226, 218, 278), (278, 205, 226), (197, 220, 279), (279, 193, 197), (200, 224, 280), (280, 194, 200), (272, 216, 225), (225, 274, 272), (183, 196, 193), (193, 181, 183), (186, 212, 208), (208, 184, 186), (189, 199, 194), (194, 187, 189), (192, 202, 195), (195, 190, 192), (171, 226, 281), (281, 170, 171), (205, 204, 281), (281, 226, 205), (183, 217, 171), (171, 172, 183), (183, 182, 206), (206, 217, 183), (173, 197, 196), (196, 172, 173), (186, 185, 207), (207, 219, 186), (214, 221, 174), (174, 175, 214), (214, 209, 208), (208, 221, 214), (189, 188, 210), (210, 198, 189), (178, 200, 199), (199, 177, 178), (192, 191, 211), (211, 201, 192), (180, 203, 202), (202, 179, 180), (203, 216, 272), (272, 195, 203), (218, 217, 206), (206, 278, 218), (220, 219, 207), (207, 279, 220), (222, 209, 214), (214, 213, 222), (210, 213, 215), (215, 198, 210), (224, 201, 211), (211, 280, 224), (38, 255, 236), (236, 39, 38), (36, 282, 250), (250, 38, 36), (37, 249, 282), (282, 36, 37), (170, 266, 248), (248, 37, 170), (78, 230, 247), (247, 79, 78), (77, 256, 231), (231, 78, 77), (76, 233, 256), (256, 77, 76), (39, 235, 232), (232, 76, 39), (247, 230, 233), (233, 232, 247), (118, 237, 267), (267, 119, 118), (117, 262, 238), (238, 118, 117), (116, 252, 262), (262, 117, 116), (79, 253, 251), (251, 116, 79), (157, 258, 260), (157, 260, 158), (156, 263, 257), (257, 157, 156), (155, 264, 263), (263, 156, 155), (119, 275, 259), (259, 155, 119), (244, 158, 269), (159, 158, 244), (159, 261, 204), (204, 261, 276), (7, 42, 273), (282, 249, 250), (248, 236, 250), (43, 47, 42), (42, 44, 43), (84, 83, 87), (87, 81, 84), (252, 251, 267), (267, 237, 252), (126, 239, 271), (241, 271, 239), (271, 241, 169), (169, 272, 271), (225, 180, 240), (264, 259, 258), (258, 257, 264), (126, 271, 121), (121, 254, 126), (1, 7, 225), (225, 240, 1), (270, 246, 247), (247, 232, 270), (266, 277, 270), (270, 248, 266), (271, 273, 42), (42, 47, 271), (277, 266, 265), (275, 270, 276), (276, 259, 275), (276, 269, 259), (276, 245, 269), (244, 269, 245), (245, 243, 242), (245, 261, 243), (245, 276, 261), (260, 259, 269)])
me_thread_fixed_001.use_remesh_preserve_volume = False
me_thread_fixed_001.use_remesh_preserve_attributes = False
me_thread_fixed_001.use_mirror_vertex_groups = False
me_thread_fixed_001.update()
me_cylinder_002 = bpy.data.meshes.new('Cylinder.002')
me_cylinder_002.from_pydata([(-4.308, 6.538, -1.0), (-4.113, 6.519, -1.0), (-3.925, 6.462, -1.0), (-3.752, 6.37, -1.0), (-3.601, 6.246, -1.0), (-3.476, 6.094, -1.0), (-3.384, 5.921, -1.0), (-3.327, 5.734, -1.0), (-3.308, 5.538, -1.0), (-3.327, 5.343, -1.0), (-3.384, 5.156, -1.0), (-3.476, 4.983, -1.0), (-3.601, 4.831, -1.0), (-3.752, 4.707, -1.0), (-3.925, 4.615, -1.0), (-4.113, 4.558, -1.0), (-4.308, 4.538, -1.0), (-4.503, 4.558, -1.0), (-4.69, 4.615, -1.0), (-4.863, 4.707, -1.0), (-5.015, 4.831, -1.0), (-5.139, 4.983, -1.0), (-5.232, 5.156, -1.0), (-5.288, 5.343, -1.0), (-5.308, 5.538, -1.0), (-5.288, 5.734, -1.0), (-5.232, 5.921, -1.0), (-5.139, 6.094, -1.0), (-5.015, 6.246, -1.0), (-4.863, 6.37, -1.0), (-4.69, 6.462, -1.0), (-4.503, 6.519, -1.0), (-4.308, 6.538, 1.0), (-4.113, 6.519, 1.0), (-3.925, 6.462, 1.0), (-3.752, 6.37, 1.0), (-3.601, 6.246, 1.0), (-3.476, 6.094, 1.0), (-3.384, 5.921, 1.0), (-3.327, 5.734, 1.0), (-3.308, 5.538, 1.0), (-3.327, 5.343, 1.0), (-3.384, 5.156, 1.0), (-3.476, 4.983, 1.0), (-3.601, 4.831, 1.0), (-3.752, 4.707, 1.0), (-3.925, 4.615, 1.0), (-4.113, 4.558, 1.0), (-4.308, 4.538, 1.0), (-4.503, 4.558, 1.0), (-4.69, 4.615, 1.0), (-4.863, 4.707, 1.0), (-5.015, 4.831, 1.0), (-5.139, 4.983, 1.0), (-5.232, 5.156, 1.0), (-5.288, 5.343, 1.0), (-5.308, 5.538, 1.0), (-5.288, 5.734, 1.0), (-5.232, 5.921, 1.0), (-5.139, 6.094, 1.0), (-5.015, 6.246, 1.0), (-4.863, 6.37, 1.0), (-4.69, 6.462, 1.0), (-4.503, 6.519, 1.0), (-4.308, 5.538, -1.0), (-4.308, 5.538, 1.0), (0.0, 1.0, -1.0), (0.1951, 0.9808, -1.0), (0.3827, 0.9239, -1.0), (0.5556, 0.8315, -1.0), (0.7071, 0.7071, -1.0), (0.8315, 0.5556, -1.0), (0.9239, 0.3827, -1.0), (0.9808, 0.1951, -1.0), (1.0, 7.55e-08, -1.0), (0.9808, -0.1951, -1.0), (0.9239, -0.3827, -1.0), (0.8315, -0.5556, -1.0), (0.7071, -0.7071, -1.0), (0.5556, -0.8315, -1.0), (0.3827, -0.9239, -1.0), (0.1951, -0.9808, -1.0), (-3.258e-07, -1.0, -1.0), (-0.1951, -0.9808, -1.0), (-0.3827, -0.9239, -1.0), (-0.5556, -0.8315, -1.0), (-0.7071, -0.7071, -1.0), (-0.8315, -0.5556, -1.0), (-0.9239, -0.3827, -1.0), (-0.9808, -0.1951, -1.0), (-1.0, 9.656e-07, -1.0), (-0.9808, 0.1951, -1.0), (-0.9239, 0.3827, -1.0), (-0.8315, 0.5556, -1.0), (-0.7071, 0.7071, -1.0), (-0.5556, 0.8315, -1.0), (-0.3827, 0.9239, -1.0), (-0.1951, 0.9808, -1.0), (1.605e-06, 1.0, 1.0), (0.1951, 0.9808, 1.0), (0.3827, 0.9239, 1.0), (0.5556, 0.8315, 1.0), (0.7071, 0.7071, 1.0), (0.8315, 0.5556, 1.0), (0.9239, 0.3827, 1.0), (0.9808, 0.1951, 1.0), (1.0, -2.245e-06, 1.0), (0.9808, -0.1951, 1.0), (0.9239, -0.3827, 1.0), (0.8315, -0.5556, 1.0), (0.7071, -0.7071, 1.0), (0.5556, -0.8315, 1.0), (0.3827, -0.9239, 1.0), (0.1951, -0.9808, 1.0), (9.298e-07, -1.0, 1.0), (-0.1951, -0.9808, 1.0), (-0.3827, -0.9239, 1.0), (-0.5556, -0.8315, 1.0), (-0.7071, -0.7071, 1.0), (-0.8315, -0.5556, 1.0), (-0.9239, -0.3827, 1.0), (-0.9808, -0.1951, 1.0), (-1.0, -4.105e-06, 1.0), (-0.9808, 0.1951, 1.0), (-0.9239, 0.3827, 1.0), (-0.8315, 0.5556, 1.0), (-0.7071, 0.7071, 1.0), (-0.5556, 0.8315, 1.0), (-0.3827, 0.9239, 1.0), (-0.1951, 0.9808, 1.0), (0.0, 0.0, -1.0), (0.0, 0.0, 1.0)], [], [(64, 0, 1), (65, 33, 32), (64, 1, 2), (65, 34, 33), (64, 2, 3), (65, 35, 34), (64, 3, 4), (65, 36, 35), (64, 4, 5), (65, 37, 36), (64, 5, 6), (65, 38, 37), (64, 6, 7), (65, 39, 38), (64, 7, 8), (65, 40, 39), (64, 8, 9), (65, 41, 40), (64, 9, 10), (65, 42, 41), (64, 10, 11), (65, 43, 42), (64, 11, 12), (65, 44, 43), (64, 12, 13), (65, 45, 44), (64, 13, 14), (65, 46, 45), (64, 14, 15), (65, 47, 46), (64, 15, 16), (65, 48, 47), (64, 16, 17), (65, 49, 48), (64, 17, 18), (65, 50, 49), (64, 18, 19), (65, 51, 50), (64, 19, 20), (65, 52, 51), (64, 20, 21), (65, 53, 52), (64, 21, 22), (65, 54, 53), (64, 22, 23), (65, 55, 54), (64, 23, 24), (65, 56, 55), (64, 24, 25), (65, 57, 56), (64, 25, 26), (65, 58, 57), (64, 26, 27), (65, 59, 58), (64, 27, 28), (65, 60, 59), (64, 28, 29), (65, 61, 60), (64, 29, 30), (65, 62, 61), (64, 30, 31), (65, 63, 62), (31, 0, 64), (65, 32, 63), (0, 32, 33, 1), (1, 33, 34, 2), (2, 34, 35, 3), (3, 35, 36, 4), (4, 36, 37, 5), (5, 37, 38, 6), (6, 38, 39, 7), (7, 39, 40, 8), (8, 40, 41, 9), (9, 41, 42, 10), (10, 42, 43, 11), (11, 43, 44, 12), (12, 44, 45, 13), (13, 45, 46, 14), (14, 46, 47, 15), (15, 47, 48, 16), (16, 48, 49, 17), (17, 49, 50, 18), (18, 50, 51, 19), (19, 51, 52, 20), (20, 52, 53, 21), (21, 53, 54, 22), (22, 54, 55, 23), (23, 55, 56, 24), (24, 56, 57, 25), (25, 57, 58, 26), (26, 58, 59, 27), (27, 59, 60, 28), (28, 60, 61, 29), (29, 61, 62, 30), (30, 62, 63, 31), (32, 0, 31, 63), (130, 66, 67), (131, 99, 98), (130, 67, 68), (131, 100, 99), (130, 68, 69), (131, 101, 100), (130, 69, 70), (131, 102, 101), (130, 70, 71), (131, 103, 102), (130, 71, 72), (131, 104, 103), (130, 72, 73), (131, 105, 104), (130, 73, 74), (131, 106, 105), (130, 74, 75), (131, 107, 106), (130, 75, 76), (131, 108, 107), (130, 76, 77), (131, 109, 108), (130, 77, 78), (131, 110, 109), (130, 78, 79), (131, 111, 110), (130, 79, 80), (131, 112, 111), (130, 80, 81), (131, 113, 112), (130, 81, 82), (131, 114, 113), (130, 82, 83), (131, 115, 114), (130, 83, 84), (131, 116, 115), (130, 84, 85), (131, 117, 116), (130, 85, 86), (131, 118, 117), (130, 86, 87), (131, 119, 118), (130, 87, 88), (131, 120, 119), (130, 88, 89), (131, 121, 120), (130, 89, 90), (131, 122, 121), (130, 90, 91), (131, 123, 122), (130, 91, 92), (131, 124, 123), (130, 92, 93), (131, 125, 124), (130, 93, 94), (131, 126, 125), (130, 94, 95), (131, 127, 126), (130, 95, 96), (131, 128, 127), (130, 96, 97), (131, 129, 128), (97, 66, 130), (131, 98, 129), (66, 98, 99, 67), (67, 99, 100, 68), (68, 100, 101, 69), (69, 101, 102, 70), (70, 102, 103, 71), (71, 103, 104, 72), (72, 104, 105, 73), (73, 105, 106, 74), (74, 106, 107, 75), (75, 107, 108, 76), (76, 108, 109, 77), (77, 109, 110, 78), (78, 110, 111, 79), (79, 111, 112, 80), (80, 112, 113, 81), (81, 113, 114, 82), (82, 114, 115, 83), (83, 115, 116, 84), (84, 116, 117, 85), (85, 117, 118, 86), (86, 118, 119, 87), (87, 119, 120, 88), (88, 120, 121, 89), (89, 121, 122, 90), (90, 122, 123, 91), (91, 123, 124, 92), (92, 124, 125, 93), (93, 125, 126, 94), (94, 126, 127, 95), (95, 127, 128, 96), (96, 128, 129, 97), (98, 66, 97, 129)])
me_cylinder_002.use_remesh_preserve_volume = False
me_cylinder_002.use_remesh_preserve_attributes = False
me_cylinder_002.use_mirror_vertex_groups = False
me_cylinder_002.update()
me_cube = bpy.data.meshes.new('Cube')
me_cube.from_pydata([(1.0, 1.0, -1.0), (1.0, -1.0, -1.0), (-1.0, -1.0, -1.0), (-1.0, 1.0, -1.0), (1.0, 1.0, 1.0), (1.0, -1.0, 1.0), (-1.0, -1.0, 1.0), (-1.0, 1.0, 1.0)], [], [(0, 1, 2, 3), (4, 7, 6, 5), (0, 4, 5, 1), (1, 5, 6, 2), (2, 6, 7, 3), (4, 0, 3, 7)])
me_cube.use_remesh_preserve_volume = False
me_cube.use_remesh_preserve_attributes = False
me_cube.use_mirror_vertex_groups = False
me_cube.update()

# ---- objects
ob_thread_negative_cylin = bpy.data.objects.new('Thread Negative Cylin', me_cylinder)
ob_thread_fixed_001 = bpy.data.objects.new('Thread fixed.001', me_thread_fixed_002)
ob_thread_fixed = bpy.data.objects.new('Thread fixed', me_thread_fixed_001)
ob_peg_holes = bpy.data.objects.new('Peg Holes', me_cylinder_002)
ob_thread_negative_cube = bpy.data.objects.new('Thread Negative Cube', me_cube)
ob_lamp = bpy.data.objects.new('Lamp', light_lamp)
ob_camera = bpy.data.objects.new('Camera', cam_camera)

# ---- transforms, parenting, visibility, modifiers, constraints
ob_thread_negative_cylin.location = (10.0, 0.0, 0.0)
ob_thread_negative_cylin.rotation_euler = (1.571, 0.0, 0.0)
ob_thread_negative_cylin.scale = (2.0, 2.0, 12.5)
ob_thread_negative_cylin.hide_viewport = True
ob_thread_negative_cylin.lineart.crease_threshold = 0.0
ob_thread_fixed_001.location = (0.0, 0.0, 0.0)
ob_thread_fixed_001.lineart.crease_threshold = 0.0
ob_thread_fixed.location = (0.0, 0.0, 0.0)
ob_thread_fixed.lineart.crease_threshold = 0.0
ob_peg_holes.location = (3.5, -4.5, 0.0)
ob_peg_holes.scale = (1.625, 1.625, 2.0)
ob_peg_holes.hide_viewport = True
ob_peg_holes.lineart.crease_threshold = 0.0
ob_thread_negative_cube.location = (11.87, 0.0, 0.0)
ob_thread_negative_cube.scale = (8.0, 9.0, 10.0)
ob_thread_negative_cube.hide_viewport = True
ob_thread_negative_cube.hide_render = True
ob_thread_negative_cube.lineart.crease_threshold = 0.0
ob_lamp.location = (4.076, 1.005, 5.904)
ob_lamp.rotation_euler = (0.6503, 0.05522, 1.866)
ob_lamp.lock_rotations_4d = False
ob_lamp.empty_display_type = 'ARROWS'
ob_lamp.color = (0.0, 0.0, 0.0, 0.0)
ob_lamp.lineart.crease_threshold = 0.0
ob_camera.location = (7.481, -6.508, 5.344)
ob_camera.rotation_euler = (1.109, 0.01082, 0.8149)
ob_camera.lock_rotations_4d = False
ob_camera.empty_display_type = 'ARROWS'
ob_camera.color = (0.0, 0.0, 0.0, 0.0)
ob_camera.display_type = 'WIRE'
ob_camera.lineart.crease_threshold = 0.0

# ---- collection membership
col_collection_1.objects.link(ob_thread_negative_cylin)
col_collection_1.objects.link(ob_thread_fixed_001)
col_collection_1.objects.link(ob_thread_fixed)
col_collection_1.objects.link(ob_peg_holes)
col_collection_1.objects.link(ob_thread_negative_cube)
col_collection_1.objects.link(ob_lamp)
col_collection_1.objects.link(ob_camera)

# ---- scene / render settings (as saved in the file)
scene.camera = ob_camera
scene.frame_start = 1; scene.frame_end = 250; scene.frame_set(1)
scene.render.engine = 'BLENDER_EEVEE_NEXT'
scene.render.image_settings.color_mode = 'RGB'
scene.render.image_settings.compression = 90
scene.render.resolution_percentage = 50
scene.render.dither_intensity = 0.0
scene.render.bake_margin = 2
scene.render.bake_bias = 0.0
scene.cycles.use_denoising = False
scene.cycles.samples = 10
scene.cycles.sampling_pattern = 'TABULATED_SOBOL'
scene.cycles.light_sampling_threshold = 0.0
scene.cycles.use_adaptive_sampling = False
scene.cycles.use_light_tree = False
scene.cycles.blur_glossy = 0.0
scene.cycles.volume_bounces = 1
scene.cycles.pixel_filter_type = 'GAUSSIAN'
scene.cycles.sample_clamp_indirect = 0.0
scene.view_settings.view_transform = 'Standard'
bpy.context.view_layer.update()
